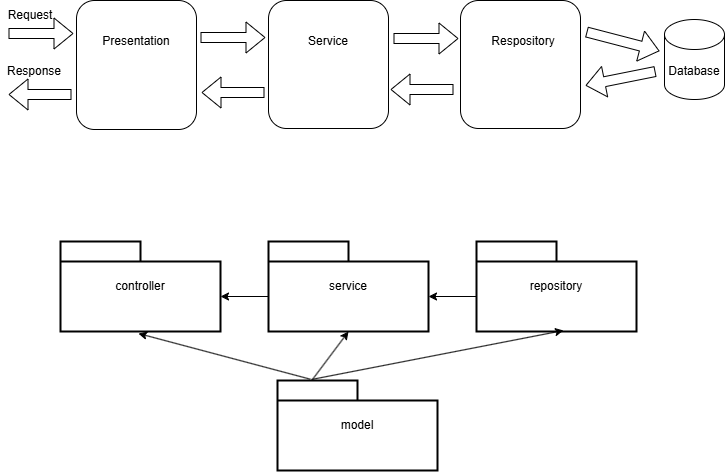

The diagram above was exported from draw.io. Its source (the exported page's mxGraphModel, read from the mxfile embedded in the PNG):
<mxGraphModel dx="873" dy="463" grid="0" gridSize="10" guides="1" tooltips="1" connect="1" arrows="1" fold="1" page="1" pageScale="1" pageWidth="850" pageHeight="1100" math="0" shadow="0">
  <root>
    <mxCell id="0" />
    <mxCell id="1" parent="0" />
    <mxCell id="lf8-SkRWuNkOcoFTOs8Z-1" value="" style="rounded=1;whiteSpace=wrap;html=1;" vertex="1" parent="1">
      <mxGeometry x="108" y="170" width="120" height="129" as="geometry" />
    </mxCell>
    <mxCell id="lf8-SkRWuNkOcoFTOs8Z-2" value="" style="rounded=1;whiteSpace=wrap;html=1;" vertex="1" parent="1">
      <mxGeometry x="300" y="170" width="120" height="128" as="geometry" />
    </mxCell>
    <mxCell id="lf8-SkRWuNkOcoFTOs8Z-3" value="" style="rounded=1;whiteSpace=wrap;html=1;" vertex="1" parent="1">
      <mxGeometry x="492" y="170" width="120" height="128" as="geometry" />
    </mxCell>
    <mxCell id="lf8-SkRWuNkOcoFTOs8Z-4" value="" style="shape=cylinder3;whiteSpace=wrap;html=1;boundedLbl=1;backgroundOutline=1;size=15;" vertex="1" parent="1">
      <mxGeometry x="696" y="189" width="60" height="80" as="geometry" />
    </mxCell>
    <mxCell id="lf8-SkRWuNkOcoFTOs8Z-5" value="Presentation" style="text;html=1;align=center;verticalAlign=middle;whiteSpace=wrap;rounded=0;" vertex="1" parent="1">
      <mxGeometry x="138" y="196" width="60" height="30" as="geometry" />
    </mxCell>
    <mxCell id="lf8-SkRWuNkOcoFTOs8Z-6" value="Service" style="text;html=1;align=center;verticalAlign=middle;whiteSpace=wrap;rounded=0;" vertex="1" parent="1">
      <mxGeometry x="330" y="196" width="60" height="30" as="geometry" />
    </mxCell>
    <mxCell id="lf8-SkRWuNkOcoFTOs8Z-7" value="Respository" style="text;html=1;align=center;verticalAlign=middle;whiteSpace=wrap;rounded=0;" vertex="1" parent="1">
      <mxGeometry x="525" y="196" width="60" height="30" as="geometry" />
    </mxCell>
    <mxCell id="lf8-SkRWuNkOcoFTOs8Z-9" value="Database" style="text;html=1;align=center;verticalAlign=middle;whiteSpace=wrap;rounded=0;" vertex="1" parent="1">
      <mxGeometry x="696" y="226" width="60" height="30" as="geometry" />
    </mxCell>
    <mxCell id="lf8-SkRWuNkOcoFTOs8Z-11" value="" style="shape=flexArrow;endArrow=classic;html=1;rounded=0;entryX=0;entryY=0.25;entryDx=0;entryDy=0;" edge="1" parent="1">
      <mxGeometry width="50" height="50" relative="1" as="geometry">
        <mxPoint x="232" y="207" as="sourcePoint" />
        <mxPoint x="297" y="207" as="targetPoint" />
      </mxGeometry>
    </mxCell>
    <mxCell id="lf8-SkRWuNkOcoFTOs8Z-12" value="" style="shape=flexArrow;endArrow=classic;html=1;rounded=0;entryX=0;entryY=0.25;entryDx=0;entryDy=0;" edge="1" parent="1">
      <mxGeometry width="50" height="50" relative="1" as="geometry">
        <mxPoint x="40" y="203" as="sourcePoint" />
        <mxPoint x="105" y="203" as="targetPoint" />
      </mxGeometry>
    </mxCell>
    <mxCell id="lf8-SkRWuNkOcoFTOs8Z-13" value="" style="shape=flexArrow;endArrow=classic;html=1;rounded=0;entryX=0;entryY=0.25;entryDx=0;entryDy=0;" edge="1" parent="1">
      <mxGeometry width="50" height="50" relative="1" as="geometry">
        <mxPoint x="425" y="208" as="sourcePoint" />
        <mxPoint x="490" y="208" as="targetPoint" />
      </mxGeometry>
    </mxCell>
    <mxCell id="lf8-SkRWuNkOcoFTOs8Z-14" value="" style="shape=flexArrow;endArrow=classic;html=1;rounded=0;" edge="1" parent="1">
      <mxGeometry width="50" height="50" relative="1" as="geometry">
        <mxPoint x="618" y="201.5" as="sourcePoint" />
        <mxPoint x="691" y="220.5" as="targetPoint" />
      </mxGeometry>
    </mxCell>
    <mxCell id="lf8-SkRWuNkOcoFTOs8Z-16" value="" style="shape=flexArrow;endArrow=classic;html=1;rounded=0;" edge="1" parent="1">
      <mxGeometry width="50" height="50" relative="1" as="geometry">
        <mxPoint x="687" y="241" as="sourcePoint" />
        <mxPoint x="617" y="255" as="targetPoint" />
      </mxGeometry>
    </mxCell>
    <mxCell id="lf8-SkRWuNkOcoFTOs8Z-18" value="" style="shape=flexArrow;endArrow=classic;html=1;rounded=0;" edge="1" parent="1">
      <mxGeometry width="50" height="50" relative="1" as="geometry">
        <mxPoint x="485" y="259" as="sourcePoint" />
        <mxPoint x="422" y="259" as="targetPoint" />
      </mxGeometry>
    </mxCell>
    <mxCell id="lf8-SkRWuNkOcoFTOs8Z-19" value="" style="shape=flexArrow;endArrow=classic;html=1;rounded=0;" edge="1" parent="1">
      <mxGeometry width="50" height="50" relative="1" as="geometry">
        <mxPoint x="296" y="262" as="sourcePoint" />
        <mxPoint x="233" y="262" as="targetPoint" />
      </mxGeometry>
    </mxCell>
    <mxCell id="lf8-SkRWuNkOcoFTOs8Z-20" value="" style="shape=flexArrow;endArrow=classic;html=1;rounded=0;" edge="1" parent="1">
      <mxGeometry width="50" height="50" relative="1" as="geometry">
        <mxPoint x="103" y="264" as="sourcePoint" />
        <mxPoint x="40" y="264" as="targetPoint" />
      </mxGeometry>
    </mxCell>
    <mxCell id="lf8-SkRWuNkOcoFTOs8Z-21" value="Request" style="text;html=1;align=center;verticalAlign=middle;whiteSpace=wrap;rounded=0;" vertex="1" parent="1">
      <mxGeometry x="32" y="170" width="60" height="30" as="geometry" />
    </mxCell>
    <mxCell id="lf8-SkRWuNkOcoFTOs8Z-22" value="Response" style="text;html=1;align=center;verticalAlign=middle;whiteSpace=wrap;rounded=0;" vertex="1" parent="1">
      <mxGeometry x="36" y="226" width="60" height="30" as="geometry" />
    </mxCell>
    <mxCell id="lf8-SkRWuNkOcoFTOs8Z-34" value="controller" style="shape=folder;tabWidth=80;tabHeight=20;tabPosition=left;strokeWidth=2;html=1;whiteSpace=wrap;align=center;" vertex="1" parent="1">
      <mxGeometry x="92" y="411" width="160" height="90" as="geometry" />
    </mxCell>
    <mxCell id="lf8-SkRWuNkOcoFTOs8Z-35" value="service" style="shape=folder;tabWidth=80;tabHeight=20;tabPosition=left;strokeWidth=2;html=1;whiteSpace=wrap;align=center;" vertex="1" parent="1">
      <mxGeometry x="300" y="411" width="160" height="90" as="geometry" />
    </mxCell>
    <mxCell id="lf8-SkRWuNkOcoFTOs8Z-36" value="repository" style="shape=folder;tabWidth=80;tabHeight=20;tabPosition=left;strokeWidth=2;html=1;whiteSpace=wrap;align=center;" vertex="1" parent="1">
      <mxGeometry x="508" y="411" width="160" height="90" as="geometry" />
    </mxCell>
    <mxCell id="lf8-SkRWuNkOcoFTOs8Z-37" value="model" style="shape=folder;tabWidth=80;tabHeight=20;tabPosition=left;strokeWidth=2;html=1;whiteSpace=wrap;align=center;" vertex="1" parent="1">
      <mxGeometry x="309" y="550" width="160" height="90" as="geometry" />
    </mxCell>
    <mxCell id="lf8-SkRWuNkOcoFTOs8Z-38" value="" style="endArrow=classic;html=1;rounded=0;exitX=0.204;exitY=-0.015;exitDx=0;exitDy=0;exitPerimeter=0;" edge="1" parent="1" source="lf8-SkRWuNkOcoFTOs8Z-37">
      <mxGeometry width="50" height="50" relative="1" as="geometry">
        <mxPoint x="354" y="545" as="sourcePoint" />
        <mxPoint x="170" y="503" as="targetPoint" />
      </mxGeometry>
    </mxCell>
    <mxCell id="lf8-SkRWuNkOcoFTOs8Z-39" value="" style="endArrow=classic;html=1;rounded=0;entryX=0.5;entryY=1;entryDx=0;entryDy=0;entryPerimeter=0;" edge="1" parent="1" target="lf8-SkRWuNkOcoFTOs8Z-35">
      <mxGeometry width="50" height="50" relative="1" as="geometry">
        <mxPoint x="344" y="549" as="sourcePoint" />
        <mxPoint x="430" y="411" as="targetPoint" />
      </mxGeometry>
    </mxCell>
    <mxCell id="lf8-SkRWuNkOcoFTOs8Z-40" value="" style="endArrow=classic;html=1;rounded=0;" edge="1" parent="1">
      <mxGeometry width="50" height="50" relative="1" as="geometry">
        <mxPoint x="343" y="549" as="sourcePoint" />
        <mxPoint x="595" y="500" as="targetPoint" />
      </mxGeometry>
    </mxCell>
    <mxCell id="lf8-SkRWuNkOcoFTOs8Z-41" value="" style="endArrow=classic;html=1;rounded=0;exitX=0;exitY=0;exitDx=0;exitDy=55;exitPerimeter=0;entryX=0;entryY=0;entryDx=160;entryDy=55;entryPerimeter=0;" edge="1" parent="1" source="lf8-SkRWuNkOcoFTOs8Z-36" target="lf8-SkRWuNkOcoFTOs8Z-35">
      <mxGeometry width="50" height="50" relative="1" as="geometry">
        <mxPoint x="405" y="534" as="sourcePoint" />
        <mxPoint x="455" y="484" as="targetPoint" />
      </mxGeometry>
    </mxCell>
    <mxCell id="lf8-SkRWuNkOcoFTOs8Z-42" value="" style="endArrow=classic;html=1;rounded=0;exitX=0;exitY=0;exitDx=0;exitDy=55;exitPerimeter=0;entryX=0;entryY=0;entryDx=160;entryDy=55;entryPerimeter=0;" edge="1" parent="1">
      <mxGeometry width="50" height="50" relative="1" as="geometry">
        <mxPoint x="300" y="466" as="sourcePoint" />
        <mxPoint x="252" y="466" as="targetPoint" />
      </mxGeometry>
    </mxCell>
  </root>
</mxGraphModel>